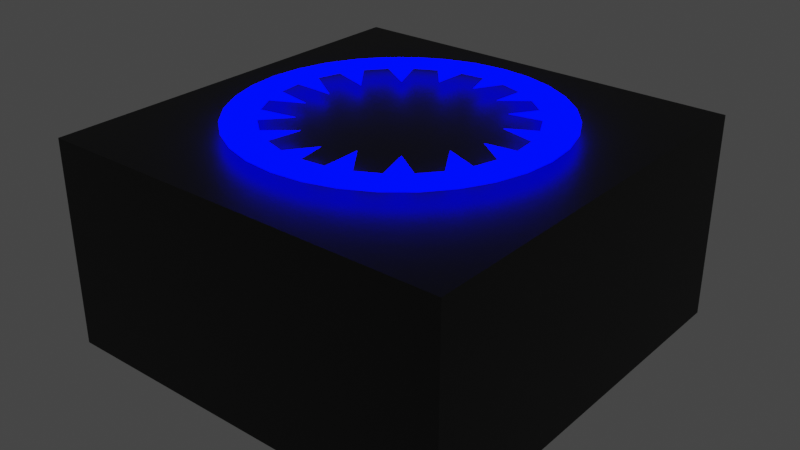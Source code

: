 # Source: PowerupPull.blend  (saved by Blender 2.93.21; exported with 4.5.12 LTS)
import bpy
from mathutils import Matrix  # noqa: F401  (used for matrix-valued properties, if any)

bpy.ops.wm.read_factory_settings(use_empty=True)
scene = bpy.context.scene
scene.name = 'Scene'

# ---- collections
col_collection = bpy.data.collections.new('Collection'); scene.collection.children.link(col_collection)

# ---- materials (node trees are filled in below, after node groups)
mat_material_001 = bpy.data.materials.new('Material.001')
mat_material_001.use_transparent_shadow = False
mat_material_002 = bpy.data.materials.new('Material.002')
mat_material_002.use_transparent_shadow = False

# ---- material node trees
mat_material_001.use_nodes = True; mat_material_001.node_tree.nodes.clear()
_N = mat_material_001.node_tree.nodes; _L = mat_material_001.node_tree.links
n0 = _N.new('ShaderNodeBsdfPrincipled'); n0.name = 'Principled BSDF'; n0.location = (10, 300)
n0.distribution = 'GGX'
n0.subsurface_method = 'BURLEY'
n0.inputs[0].default_value = (0.01002, 0.01002, 0.01002, 1.0)
n0.inputs[3].default_value = 1.45
n0.inputs[27].default_value = (0.0, 0.0, 0.0, 1.0)
n0.inputs[28].default_value = 1.0
n1 = _N.new('ShaderNodeOutputMaterial'); n1.name = 'Material Output'; n1.location = (300, 300)
_L.new(n0.outputs[0], n1.inputs[0])
n1.is_active_output = True
mat_material_002.use_nodes = True; mat_material_002.node_tree.nodes.clear()
_N = mat_material_002.node_tree.nodes; _L = mat_material_002.node_tree.links
n0 = _N.new('ShaderNodeOutputMaterial'); n0.name = 'Material Output'; n0.location = (300, 300)
n1 = _N.new('ShaderNodeEmission'); n1.name = 'Emission'; n1.location = (10, 300)
n1.inputs[0].default_value = (0.0, 0.0005602, 1.0, 1.0)
n1.inputs[1].default_value = 8.0
_L.new(n1.outputs[0], n0.inputs[0])
n0.is_active_output = True

# ---- world
world_world = bpy.data.worlds.new('World'); scene.world = world_world
world_world.use_nodes = True; world_world.node_tree.nodes.clear()
_N = world_world.node_tree.nodes; _L = world_world.node_tree.links
n0 = _N.new('ShaderNodeOutputWorld'); n0.name = 'World Output'; n0.location = (300, 300)
n1 = _N.new('ShaderNodeBackground'); n1.name = 'Background'; n1.location = (10, 300)
n1.inputs[0].default_value = (0.05088, 0.05088, 0.05088, 1.0)
_L.new(n1.outputs[0], n0.inputs[0])
n0.is_active_output = True
world_world.color = (0.05088, 0.05088, 0.05088)
world_world.use_sun_shadow = False
world_world.sun_shadow_jitter_overblur = 0.0

# ---- meshes
me_cube_001 = bpy.data.meshes.new('Cube.001')
me_cube_001.from_pydata([(-2.0, -2.0, -1.0), (-2.0, -2.0, 1.0), (-2.0, 2.0, -1.0), (-2.0, 2.0, 1.0), (2.0, -2.0, -1.0), (2.0, -2.0, 1.0), (2.0, 2.0, -1.0), (2.0, 2.0, 1.0), (0.2951, 1.484, 1.1), (0.5789, 1.398, 1.1), (0.8405, 1.258, 1.1), (1.07, 1.07, 1.1), (1.258, 0.8405, 1.1), (1.398, 0.5789, 1.1), (1.484, 0.2951, 1.1), (1.513, 1.804e-08, 1.1), (1.484, -0.2951, 1.1), (1.398, -0.5789, 1.1), (1.258, -0.8405, 1.1), (1.07, -1.07, 1.1), (0.8405, -1.258, 1.1), (0.5789, -1.398, 1.1), (0.2951, -1.484, 1.1), (1.323e-07, -1.513, 1.1), (-0.2951, -1.484, 1.1), (-0.5789, -1.398, 1.1), (-0.8405, -1.258, 1.1), (-1.07, -1.07, 1.1), (-1.258, -0.8405, 1.1), (-1.398, -0.5789, 1.1), (-1.484, -0.2951, 1.1), (-1.513, -6.613e-08, 1.1), (-1.484, 0.2951, 1.1), (-1.398, 0.5789, 1.1), (-1.258, 0.8405, 1.1), (-1.07, 1.07, 1.1), (-0.8405, 1.258, 1.1), (-0.5789, 1.398, 1.1), (-0.2951, 1.484, 1.1), (0.0, 1.513, 1.1), (0.233, 1.171, 1.1), (0.457, 1.103, 1.1), (0.6634, 0.9928, 1.1), (0.8443, 0.8443, 1.1), (0.9928, 0.6634, 1.1), (1.103, 0.457, 1.1), (-5.966e-09, 1.194, 1.1), (1.171, 0.233, 1.1), (1.194, 1.804e-08, 1.1), (1.103, -0.457, 1.1), (0.9928, -0.6634, 1.1), (0.8443, -0.8443, 1.1), (0.6634, -0.9928, 1.1), (1.171, -0.233, 1.1), (0.457, -1.103, 1.1), (0.233, -1.171, 1.1), (1.144e-07, -1.194, 1.1), (-0.233, -1.171, 1.1), (-0.6634, -0.9928, 1.1), (-0.8443, -0.8443, 1.1), (-0.9928, -0.6634, 1.1), (-1.103, -0.457, 1.1), (-0.457, -1.103, 1.1), (-1.171, -0.233, 1.1), (-1.194, -5.658e-08, 1.1), (-1.171, 0.233, 1.1), (-1.103, 0.457, 1.1), (-0.8443, 0.8443, 1.1), (-0.6634, 0.9928, 1.1), (-0.457, 1.103, 1.1), (-0.9928, 0.6634, 1.1), (-0.233, 1.171, 1.1), (0.931, -0.08341, 1.122), (0.8728, 0.2608, 1.124), (0.7145, 0.5623, 1.12), (0.4425, 0.7743, 1.113), (0.09511, 0.9044, 1.104), (-0.2577, 0.8637, 1.094), (-0.547, 0.6786, 1.083), (-0.7783, 0.3815, 1.077), (-0.8542, 0.04508, 1.071), (-0.8516, -0.2547, 1.074), (-0.6793, -0.555, 1.077), (-0.4257, -0.7529, 1.086), (-0.05754, -0.9031, 1.092), (0.2379, -0.8064, 1.107), (0.5767, -0.6755, 1.114), (0.8115, -0.3662, 1.12)], [], [(0, 1, 3, 2), (2, 3, 7, 6), (6, 7, 5, 4), (4, 5, 1, 0), (2, 6, 4, 0), (7, 3, 1, 5), (40, 41, 9, 8), (42, 43, 11, 10), (44, 45, 13, 12), (46, 40, 8, 39), (47, 48, 15, 14), (41, 42, 10, 9), (43, 44, 12, 11), (49, 50, 18, 17), (45, 47, 14, 13), (51, 52, 20, 19), (48, 53, 16, 15), (54, 55, 22, 21), (53, 49, 17, 16), (56, 57, 24, 23), (50, 51, 19, 18), (52, 54, 21, 20), (58, 59, 27, 26), (55, 56, 23, 22), (60, 61, 29, 28), (57, 62, 25, 24), (63, 64, 31, 30), (62, 58, 26, 25), (65, 66, 33, 32), (59, 60, 28, 27), (61, 63, 30, 29), (67, 68, 36, 35), (64, 65, 32, 31), (68, 69, 37, 36), (66, 70, 34, 33), (69, 71, 38, 37), (70, 67, 35, 34), (71, 46, 39, 38), (53, 48, 72), (47, 45, 73), (44, 43, 74), (42, 41, 75), (40, 46, 76), (71, 69, 77), (68, 67, 78), (70, 66, 79), (65, 64, 80), (63, 61, 81), (60, 59, 82), (58, 62, 83), (57, 56, 84), (55, 54, 85), (52, 51, 86), (50, 49, 87)])
me_cube_001.polygons.foreach_set('material_index', [0, 0, 0, 0, 0, 0, 1, 1, 1, 1, 1, 1, 1, 1, 1, 1, 1, 1, 1, 1, 1, 1, 1, 1, 1, 1, 1, 1, 1, 1, 1, 1, 1, 1, 1, 1, 1, 1, 1, 1, 1, 1, 1, 1, 1, 1, 1, 1, 1, 1, 1, 1, 1, 1])
_uv = me_cube_001.uv_layers.new(name='UVMap')
_uv.uv.foreach_set('vector', [0.375, 0.0, 0.625, 0.0, 0.625, 0.25, 0.375, 0.25, 0.375, 0.25, 0.625, 0.25, 0.625, 0.5, 0.375, 0.5, 0.375, 0.5, 0.625, 0.5, 0.625, 0.75, 0.375, 0.75, 0.375, 0.75, 0.625, 0.75, 0.625, 1.0, 0.375, 1.0, 0.125, 0.5, 0.375, 0.5, 0.375, 0.75, 0.125, 0.75, 0.625, 0.5, 0.875, 0.5, 0.875, 0.75, 0.625, 0.75, 0.0, 0.0, 0.0, 0.0, 0.0, 0.0, 0.0, 0.0, 0.0, 0.0, 0.0, 0.0, 0.0, 0.0, 0.0, 0.0, 0.0, 0.0, 0.0, 0.0, 0.0, 0.0, 0.0, 0.0, 0.0, 0.0, 0.0, 0.0, 0.0, 0.0, 0.0, 0.0, 0.0, 0.0, 0.0, 0.0, 0.0, 0.0, 0.0, 0.0, 0.0, 0.0, 0.0, 0.0, 0.0, 0.0, 0.0, 0.0, 0.0, 0.0, 0.0, 0.0, 0.0, 0.0, 0.0, 0.0, 0.0, 0.0, 0.0, 0.0, 0.0, 0.0, 0.0, 0.0, 0.0, 0.0, 0.0, 0.0, 0.0, 0.0, 0.0, 0.0, 0.0, 0.0, 0.0, 0.0, 0.0, 0.0, 0.0, 0.0, 0.0, 0.0, 0.0, 0.0, 0.0, 0.0, 0.0, 0.0, 0.0, 0.0, 0.0, 0.0, 0.0, 0.0, 0.0, 0.0, 0.0, 0.0, 0.0, 0.0, 0.0, 0.0, 0.0, 0.0, 0.0, 0.0, 0.0, 0.0, 0.0, 0.0, 0.0, 0.0, 0.0, 0.0, 0.0, 0.0, 0.0, 0.0, 0.0, 0.0, 0.0, 0.0, 0.0, 0.0, 0.0, 0.0, 0.0, 0.0, 0.0, 0.0, 0.0, 0.0, 0.0, 0.0, 0.0, 0.0, 0.0, 0.0, 0.0, 0.0, 0.0, 0.0, 0.0, 0.0, 0.0, 0.0, 0.0, 0.0, 0.0, 0.0, 0.0, 0.0, 0.0, 0.0, 0.0, 0.0, 0.0, 0.0, 0.0, 0.0, 0.0, 0.0, 0.0, 0.0, 0.0, 0.0, 0.0, 0.0, 0.0, 0.0, 0.0, 0.0, 0.0, 0.0, 0.0, 0.0, 0.0, 0.0, 0.0, 0.0, 0.0, 0.0, 0.0, 0.0, 0.0, 0.0, 0.0, 0.0, 0.0, 0.0, 0.0, 0.0, 0.0, 0.0, 0.0, 0.0, 0.0, 0.0, 0.0, 0.0, 0.0, 0.0, 0.0, 0.0, 0.0, 0.0, 0.0, 0.0, 0.0, 0.0, 0.0, 0.0, 0.0, 0.0, 0.0, 0.0, 0.0, 0.0, 0.0, 0.0, 0.0, 0.0, 0.0, 0.0, 0.0, 0.0, 0.0, 0.0, 0.0, 0.0, 0.0, 0.0, 0.0, 0.0, 0.0, 0.0, 0.0, 0.0, 0.0, 0.0, 0.0, 0.0, 0.0, 0.0, 0.0, 0.0, 0.0, 0.0, 0.0, 0.0, 0.0, 0.0, 0.0, 0.0, 0.0, 0.0, 0.0, 0.0, 0.0, 0.0, 0.0, 0.0, 0.0, 0.0, 0.0, 0.0, 0.0, 0.0, 0.0, 0.0, 0.0, 0.0, 0.0, 0.0, 0.0, 0.0, 0.0, 0.0, 0.0, 0.0, 0.0, 0.0, 0.0, 0.0, 0.0, 0.0, 0.0, 0.0, 0.0, 0.0, 0.0, 0.0, 0.0, 0.0, 0.0, 0.0, 0.0, 0.0, 0.0, 0.0, 0.0, 0.0, 0.0, 0.0, 0.0, 0.0, 0.0, 0.0, 0.0, 0.0, 0.0, 0.0, 0.0, 0.0, 0.0, 0.0, 0.0, 0.0, 0.0, 0.0, 0.0, 0.0, 0.0, 0.0, 0.0, 0.0, 0.0, 0.0, 0.0, 0.0, 0.0, 0.0, 0.0, 0.0, 0.0, 0.0, 0.0, 0.0, 0.0, 0.0, 0.0, 0.0, 0.0, 0.0, 0.0, 0.0, 0.0, 0.0, 0.0, 0.0, 0.0, 0.0])
me_cube_001.materials.append(mat_material_001)
me_cube_001.materials.append(mat_material_002)
me_cube_001.use_remesh_fix_poles = True
me_cube_001.use_remesh_preserve_attributes = False
me_cube_001.update()

# ---- objects
ob_cube = bpy.data.objects.new('Cube', me_cube_001)

# ---- transforms, parenting, visibility, modifiers, constraints
ob_cube.location = (0.0, 0.0, 0.0)

# ---- collection membership
col_collection.objects.link(ob_cube)

# ---- scene / render settings (as saved in the file)
scene.frame_start = 1; scene.frame_end = 250; scene.frame_set(1)
scene.render.engine = 'BLENDER_EEVEE_NEXT'
scene.cycles.use_denoising = False
scene.cycles.samples = 128
scene.cycles.sampling_pattern = 'TABULATED_SOBOL'
scene.cycles.use_adaptive_sampling = False
scene.cycles.use_light_tree = False
scene.view_settings.view_transform = 'Filmic'
bpy.context.view_layer.update()

# ---- added for rendering (the .blend has no active camera): camera
cam_auto = bpy.data.cameras.new('AutoCamera')
cam_auto.lens = 50.0
cam_auto.sensor_width = 36.0
cam_auto.clip_end = 1000.0
ob_auto_camera = bpy.data.objects.new('AutoCamera', cam_auto)
scene.collection.objects.link(ob_auto_camera)
ob_auto_camera.location = (5.59074, -6.70889, 4.53476)
ob_auto_camera.rotation_euler = (1.09748, -7.21219e-08, 0.694738)
scene.camera = ob_auto_camera
bpy.context.view_layer.update()
